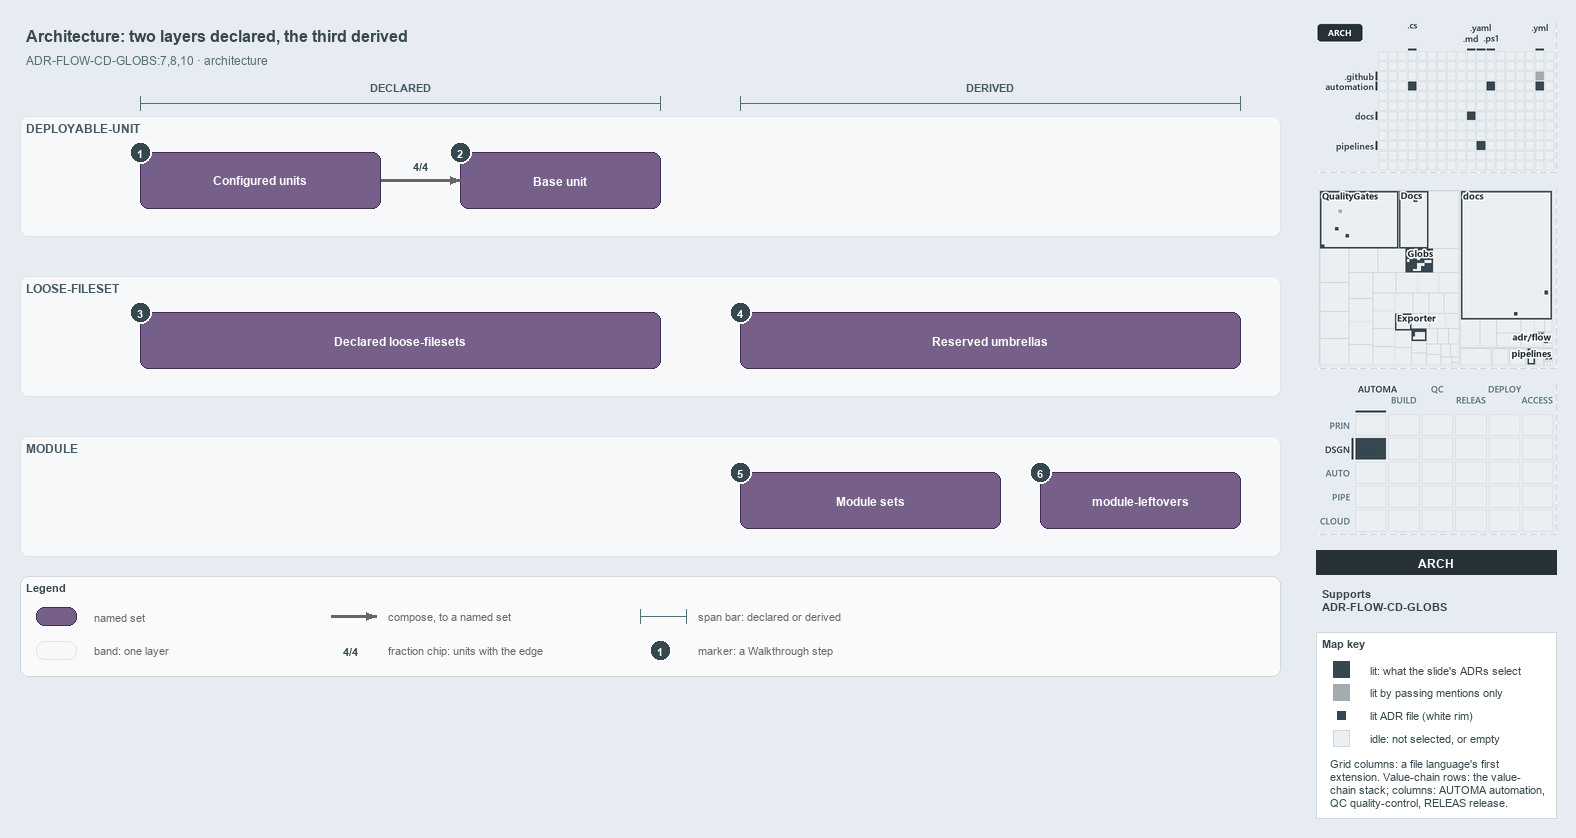

The diagram above was exported from draw.io. Its source (the exported page's mxGraphModel, read from the mxfile embedded in the PNG):
<mxGraphModel dx="1024" dy="768" grid="0" gridSize="10" guides="1" tooltips="1" connect="1" arrows="1" fold="1" page="1" pageScale="1" pageWidth="1572" pageHeight="700" background="#E6ECF2" math="0" shadow="0">
  <root>
    <mxCell id="0" />
    <mxCell id="1" parent="0" />
    <mxCell id="title" value="Architecture: two layers declared, the third derived" style="text;html=1;align=left;verticalAlign=middle;fontSize=16;fontStyle=1;fontColor=#37474F;" vertex="1" parent="1">
      <mxGeometry x="20" y="14" width="1260" height="30" as="geometry" />
    </mxCell>
    <mxCell id="subtitle" value="ADR-FLOW-CD-GLOBS:7,8,10 &amp;#183; architecture" style="text;html=1;align=left;verticalAlign=middle;fontSize=12;fontColor=#546E7A;" vertex="1" parent="1">
      <mxGeometry x="20" y="44" width="1240" height="20" as="geometry" />
    </mxCell>
    <mxCell id="band-du" value="DEPLOYABLE-UNIT" style="rounded=1;html=1;arcSize=3;fillColor=#F6F8FA;strokeColor=#E1E4E8;verticalAlign=top;align=left;spacingLeft=8;fontStyle=1;fontSize=12;fontColor=#455A64;" vertex="1" parent="1">
      <mxGeometry x="20" y="110" width="1260" height="120" as="geometry" />
    </mxCell>
    <mxCell id="band-loose" value="LOOSE-FILESET" style="rounded=1;html=1;arcSize=3;fillColor=#F6F8FA;strokeColor=#E1E4E8;verticalAlign=top;align=left;spacingLeft=8;fontStyle=1;fontSize=12;fontColor=#455A64;" vertex="1" parent="1">
      <mxGeometry x="20" y="270" width="1260" height="120" as="geometry" />
    </mxCell>
    <mxCell id="band-module" value="MODULE" style="rounded=1;html=1;arcSize=3;fillColor=#F6F8FA;strokeColor=#E1E4E8;verticalAlign=top;align=left;spacingLeft=8;fontStyle=1;fontSize=12;fontColor=#455A64;" vertex="1" parent="1">
      <mxGeometry x="20" y="430" width="1260" height="120" as="geometry" />
    </mxCell>
    <mxCell id="span-declared-label" value="DECLARED" style="text;html=1;align=center;verticalAlign=middle;fontSize=11;fontStyle=1;fontColor=#455A64;labelBackgroundColor=#FFFFFF;" vertex="1" parent="1">
      <mxGeometry x="360" y="72" width="80" height="16" as="geometry" />
    </mxCell>
    <mxCell id="span-declared" value="" style="shape=crossbar;whiteSpace=wrap;html=1;rounded=1;fillColor=none;strokeColor=#546E7A;strokeWidth=1.5;" vertex="1" parent="1">
      <mxGeometry x="140" y="90" width="520" height="14" as="geometry" />
    </mxCell>
    <mxCell id="span-derived-label" value="DERIVED" style="text;html=1;align=center;verticalAlign=middle;fontSize=11;fontStyle=1;fontColor=#455A64;labelBackgroundColor=#FFFFFF;" vertex="1" parent="1">
      <mxGeometry x="950" y="72" width="80" height="16" as="geometry" />
    </mxCell>
    <mxCell id="span-derived" value="" style="shape=crossbar;whiteSpace=wrap;html=1;rounded=1;fillColor=none;strokeColor=#546E7A;strokeWidth=1.5;" vertex="1" parent="1">
      <mxGeometry x="740" y="90" width="500" height="14" as="geometry" />
    </mxCell>
    <mxCell id="set-configured" value="&lt;b&gt;Configured units&lt;/b&gt;" style="rounded=1;whiteSpace=wrap;html=1;arcSize=20;fillColor=#76608a;strokeColor=#432d57;fontColor=#FFFFFF;fontSize=12;" vertex="1" parent="1">
      <mxGeometry x="140" y="146" width="240" height="56" as="geometry" />
    </mxCell>
    <mxCell id="set-base" value="&lt;b&gt;Base unit&lt;/b&gt;" style="rounded=1;whiteSpace=wrap;html=1;arcSize=20;fillColor=#76608a;strokeColor=#432d57;fontColor=#FFFFFF;fontSize=12;" vertex="1" parent="1">
      <mxGeometry x="460" y="146" width="200" height="56" as="geometry" />
    </mxCell>
    <mxCell id="p-edge-compose-a" value="" style="text;html=1;strokeColor=none;fillColor=none;" vertex="1" parent="1">
      <mxGeometry x="380" y="174" width="1" height="1" as="geometry" />
    </mxCell>
    <mxCell id="p-edge-compose-b" value="" style="text;html=1;strokeColor=none;fillColor=none;" vertex="1" parent="1">
      <mxGeometry x="460" y="174" width="1" height="1" as="geometry" />
    </mxCell>
    <mxCell id="edge-compose" value="" style="edgeStyle=orthogonalEdgeStyle;rounded=1;html=1;fontSize=10;endArrow=block;strokeColor=#666666;strokeWidth=2.5;" edge="1" parent="1" source="p-edge-compose-a" target="p-edge-compose-b">
      <mxGeometry relative="1" as="geometry" />
    </mxCell>
    <mxCell id="frac-compose" value="&lt;b&gt;4/4&lt;/b&gt;" style="text;html=1;align=center;verticalAlign=middle;fontSize=11;fontColor=#37474F;fillColor=#FFFFFF;strokeColor=none;" vertex="1" parent="1">
      <mxGeometry x="405" y="150" width="30" height="18" as="geometry" />
    </mxCell>
    <mxCell id="set-declared-loose" value="&lt;b&gt;Declared loose-filesets&lt;/b&gt;" style="rounded=1;whiteSpace=wrap;html=1;arcSize=20;fillColor=#76608a;strokeColor=#432d57;fontColor=#FFFFFF;fontSize=12;" vertex="1" parent="1">
      <mxGeometry x="140" y="306" width="520" height="56" as="geometry" />
    </mxCell>
    <mxCell id="set-umbrellas" value="&lt;b&gt;Reserved umbrellas&lt;/b&gt;" style="rounded=1;whiteSpace=wrap;html=1;arcSize=20;fillColor=#76608a;strokeColor=#432d57;fontColor=#FFFFFF;fontSize=12;" vertex="1" parent="1">
      <mxGeometry x="740" y="306" width="500" height="56" as="geometry" />
    </mxCell>
    <mxCell id="set-module" value="&lt;b&gt;Module sets&lt;/b&gt;" style="rounded=1;whiteSpace=wrap;html=1;arcSize=20;fillColor=#76608a;strokeColor=#432d57;fontColor=#FFFFFF;fontSize=12;" vertex="1" parent="1">
      <mxGeometry x="740" y="466" width="260" height="56" as="geometry" />
    </mxCell>
    <mxCell id="set-leftovers" value="&lt;b&gt;module-leftovers&lt;/b&gt;" style="rounded=1;whiteSpace=wrap;html=1;arcSize=20;fillColor=#76608a;strokeColor=#432d57;fontColor=#FFFFFF;fontSize=12;" vertex="1" parent="1">
      <mxGeometry x="1040" y="466" width="200" height="56" as="geometry" />
    </mxCell>
    <mxCell id="mark-1" value="1" style="ellipse;html=1;fillColor=#37474F;strokeColor=#FFFFFF;strokeWidth=2;fontColor=#FFFFFF;fontStyle=1;fontSize=11;" vertex="1" parent="1">
      <mxGeometry x="129" y="135" width="22" height="22" as="geometry" />
    </mxCell>
    <mxCell id="mark-2" value="2" style="ellipse;html=1;fillColor=#37474F;strokeColor=#FFFFFF;strokeWidth=2;fontColor=#FFFFFF;fontStyle=1;fontSize=11;" vertex="1" parent="1">
      <mxGeometry x="449" y="135" width="22" height="22" as="geometry" />
    </mxCell>
    <mxCell id="mark-3" value="3" style="ellipse;html=1;fillColor=#37474F;strokeColor=#FFFFFF;strokeWidth=2;fontColor=#FFFFFF;fontStyle=1;fontSize=11;" vertex="1" parent="1">
      <mxGeometry x="129" y="295" width="22" height="22" as="geometry" />
    </mxCell>
    <mxCell id="mark-4" value="4" style="ellipse;html=1;fillColor=#37474F;strokeColor=#FFFFFF;strokeWidth=2;fontColor=#FFFFFF;fontStyle=1;fontSize=11;" vertex="1" parent="1">
      <mxGeometry x="729" y="295" width="22" height="22" as="geometry" />
    </mxCell>
    <mxCell id="mark-5" value="5" style="ellipse;html=1;fillColor=#37474F;strokeColor=#FFFFFF;strokeWidth=2;fontColor=#FFFFFF;fontStyle=1;fontSize=11;" vertex="1" parent="1">
      <mxGeometry x="729" y="455" width="22" height="22" as="geometry" />
    </mxCell>
    <mxCell id="mark-6" value="6" style="ellipse;html=1;fillColor=#37474F;strokeColor=#FFFFFF;strokeWidth=2;fontColor=#FFFFFF;fontStyle=1;fontSize=11;" vertex="1" parent="1">
      <mxGeometry x="1029" y="455" width="22" height="22" as="geometry" />
    </mxCell>
    <mxCell id="legend" value="&lt;b&gt;Legend&lt;/b&gt;" style="rounded=1;whiteSpace=wrap;html=1;arcSize=6;fillColor=#FAFAFA;strokeColor=#CFD8DC;align=left;verticalAlign=top;spacing=8;fontSize=11;fontColor=#37474F;" vertex="1" parent="1">
      <mxGeometry x="20" y="570" width="1260" height="100" as="geometry" />
    </mxCell>
    <mxCell id="legend-0" value="" style="rounded=1;whiteSpace=wrap;html=1;arcSize=20;fillColor=#76608a;strokeColor=#432d57;fontColor=#FFFFFF;fontSize=12;" vertex="1" parent="1">
      <mxGeometry x="36" y="601" width="40" height="18" as="geometry" />
    </mxCell>
    <mxCell id="legend-0-text" value="named set" style="text;html=1;align=left;verticalAlign=middle;fontSize=11;fontColor=#666666;" vertex="1" parent="1">
      <mxGeometry x="88" y="600" width="230" height="20" as="geometry" />
    </mxCell>
    <mxCell id="legend-1" value="" style="rounded=1;html=1;arcSize=3;fillColor=#F6F8FA;strokeColor=#E1E4E8;verticalAlign=top;align=left;spacingLeft=8;fontStyle=1;fontSize=12;fontColor=#455A64;" vertex="1" parent="1">
      <mxGeometry x="36" y="635" width="40" height="18" as="geometry" />
    </mxCell>
    <mxCell id="legend-1-text" value="band: one layer" style="text;html=1;align=left;verticalAlign=middle;fontSize=11;fontColor=#666666;" vertex="1" parent="1">
      <mxGeometry x="88" y="634" width="230" height="20" as="geometry" />
    </mxCell>
    <mxCell id="legend-2-a" value="" style="text;html=1;strokeColor=none;fillColor=none;" vertex="1" parent="1">
      <mxGeometry x="330" y="610" width="1" height="1" as="geometry" />
    </mxCell>
    <mxCell id="legend-2-b" value="" style="text;html=1;strokeColor=none;fillColor=none;" vertex="1" parent="1">
      <mxGeometry x="376" y="610" width="1" height="1" as="geometry" />
    </mxCell>
    <mxCell id="legend-2" value="" style="edgeStyle=orthogonalEdgeStyle;rounded=1;html=1;fontSize=10;endArrow=block;strokeColor=#666666;strokeWidth=2.5;" edge="1" parent="1" source="legend-2-a" target="legend-2-b">
      <mxGeometry relative="1" as="geometry" />
    </mxCell>
    <mxCell id="legend-2-text" value="compose, to a named set" style="text;html=1;align=left;verticalAlign=middle;fontSize=11;fontColor=#666666;" vertex="1" parent="1">
      <mxGeometry x="382" y="600" width="230" height="20" as="geometry" />
    </mxCell>
    <mxCell id="legend-3" value="&lt;b&gt;4/4&lt;/b&gt;" style="text;html=1;align=center;verticalAlign=middle;fontSize=11;fontColor=#37474F;fillColor=#FFFFFF;strokeColor=none;" vertex="1" parent="1">
      <mxGeometry x="335" y="635" width="30" height="18" as="geometry" />
    </mxCell>
    <mxCell id="legend-3-text" value="fraction chip: units with the edge" style="text;html=1;align=left;verticalAlign=middle;fontSize=11;fontColor=#666666;" vertex="1" parent="1">
      <mxGeometry x="382" y="634" width="230" height="20" as="geometry" />
    </mxCell>
    <mxCell id="legend-4" value="" style="shape=crossbar;whiteSpace=wrap;html=1;rounded=1;fillColor=none;strokeColor=#546E7A;strokeWidth=1.5;" vertex="1" parent="1">
      <mxGeometry x="640" y="603" width="46" height="14" as="geometry" />
    </mxCell>
    <mxCell id="legend-4-text" value="span bar: declared or derived" style="text;html=1;align=left;verticalAlign=middle;fontSize=11;fontColor=#666666;" vertex="1" parent="1">
      <mxGeometry x="692" y="600" width="230" height="20" as="geometry" />
    </mxCell>
    <mxCell id="legend-5" value="1" style="ellipse;html=1;fillColor=#37474F;strokeColor=#FFFFFF;strokeWidth=2;fontColor=#FFFFFF;fontStyle=1;fontSize=11;" vertex="1" parent="1">
      <mxGeometry x="649" y="633" width="22" height="22" as="geometry" />
    </mxCell>
    <mxCell id="legend-5-text" value="marker: a Walkthrough step" style="text;html=1;align=left;verticalAlign=middle;fontSize=11;fontColor=#666666;" vertex="1" parent="1">
      <mxGeometry x="692" y="634" width="230" height="20" as="geometry" />
    </mxCell>
    <mxCell id="minimap-grid" value="" style="shape=image;html=1;imageAspect=0;aspect=fixed;verticalLabelPosition=bottom;strokeColor=#CFD8DC;dashed=1;fillColor=#FAFAFA;image=data:image/png,(base64 omitted: 11448 chars);" vertex="1" parent="1">
      <mxGeometry x="1316" y="16" width="240" height="150" as="geometry" />
    </mxCell>
    <mxCell id="minimap-tree" value="" style="shape=image;html=1;imageAspect=0;aspect=fixed;verticalLabelPosition=bottom;strokeColor=#CFD8DC;dashed=1;fillColor=#FAFAFA;image=data:image/png,(base64 omitted: 20824 chars);" vertex="1" parent="1">
      <mxGeometry x="1316" y="182" width="240" height="180" as="geometry" />
    </mxCell>
    <mxCell id="minimap-chain" value="" style="shape=image;html=1;imageAspect=0;aspect=fixed;verticalLabelPosition=bottom;strokeColor=#CFD8DC;dashed=1;fillColor=#FAFAFA;image=data:image/png,(base64 omitted: 14172 chars);" vertex="1" parent="1">
      <mxGeometry x="1316" y="378" width="240" height="150" as="geometry" />
    </mxCell>
    <mxCell id="lens-badge" value="ARCH" style="rounded=0;whiteSpace=wrap;html=1;align=center;verticalAlign=middle;fontSize=12;fontStyle=1;fontColor=#FFFFFF;fillColor=#263238;strokeColor=none;" vertex="1" parent="1">
      <mxGeometry x="1316" y="544" width="240" height="24" as="geometry" />
    </mxCell>
    <mxCell id="supports" value="&lt;b&gt;Supports&lt;/b&gt;&lt;br&gt;ADR-FLOW-CD-GLOBS" style="text;html=1;whiteSpace=wrap;align=left;verticalAlign=top;fontSize=11;fontColor=#37474F;" vertex="1" parent="1">
      <mxGeometry x="1316" y="576" width="240" height="38" as="geometry" />
    </mxCell>
    <mxCell id="mapkey" value="&lt;b&gt;Map key&lt;/b&gt;" style="rounded=0;whiteSpace=wrap;html=1;align=left;verticalAlign=top;fontSize=11;fontColor=#37474F;fillColor=#FFFFFF;strokeColor=#CFD8DC;spacingLeft=8;spacingTop=2;" vertex="1" parent="1">
      <mxGeometry x="1316" y="626" width="240" height="186" as="geometry" />
    </mxCell>
    <mxCell id="mapkey-lit" value="" style="rounded=0;html=1;fillColor=#37474F;strokeColor=#37474F;" vertex="1" parent="1">
      <mxGeometry x="1333.0" y="655.0" width="16" height="16" as="geometry" />
    </mxCell>
    <mxCell id="mapkey-lit-text" value="lit: what the slide's ADRs select" style="text;html=1;align=left;verticalAlign=middle;fontSize=11;fontColor=#37474F;" vertex="1" parent="1">
      <mxGeometry x="1364" y="653" width="184" height="20" as="geometry" />
    </mxCell>
    <mxCell id="mapkey-touched" value="" style="rounded=0;html=1;fillColor=#A4ACB0;strokeColor=#A4ACB0;" vertex="1" parent="1">
      <mxGeometry x="1333.0" y="678.0" width="16" height="16" as="geometry" />
    </mxCell>
    <mxCell id="mapkey-touched-text" value="lit by passing mentions only" style="text;html=1;align=left;verticalAlign=middle;fontSize=11;fontColor=#37474F;" vertex="1" parent="1">
      <mxGeometry x="1364" y="676" width="184" height="20" as="geometry" />
    </mxCell>
    <mxCell id="mapkey-adr" value="" style="rounded=0;html=1;fillColor=#37474F;strokeColor=#FFFFFF;strokeWidth=2;" vertex="1" parent="1">
      <mxGeometry x="1335.0" y="703.0" width="12" height="12" as="geometry" />
    </mxCell>
    <mxCell id="mapkey-adr-text" value="lit ADR file (white rim)" style="text;html=1;align=left;verticalAlign=middle;fontSize=11;fontColor=#37474F;" vertex="1" parent="1">
      <mxGeometry x="1364" y="699" width="184" height="20" as="geometry" />
    </mxCell>
    <mxCell id="mapkey-idle" value="" style="rounded=0;html=1;fillColor=#ECEFF1;strokeColor=#CFD8DC;" vertex="1" parent="1">
      <mxGeometry x="1333.0" y="724.0" width="16" height="16" as="geometry" />
    </mxCell>
    <mxCell id="mapkey-idle-text" value="idle: not selected, or empty" style="text;html=1;align=left;verticalAlign=middle;fontSize=11;fontColor=#37474F;" vertex="1" parent="1">
      <mxGeometry x="1364" y="722" width="184" height="20" as="geometry" />
    </mxCell>
    <mxCell id="mapkey-codes" value="Grid columns: a file language's first&lt;br&gt;extension. Value-chain rows: the value-&lt;br&gt;chain stack; columns: AUTOMA automation,&lt;br&gt;QC quality-control, RELEAS release." style="text;html=1;align=left;verticalAlign=top;whiteSpace=wrap;fontSize=11;fontColor=#37474F;" vertex="1" parent="1">
      <mxGeometry x="1324" y="746" width="224" height="60" as="geometry" />
    </mxCell>
  </root>
</mxGraphModel>